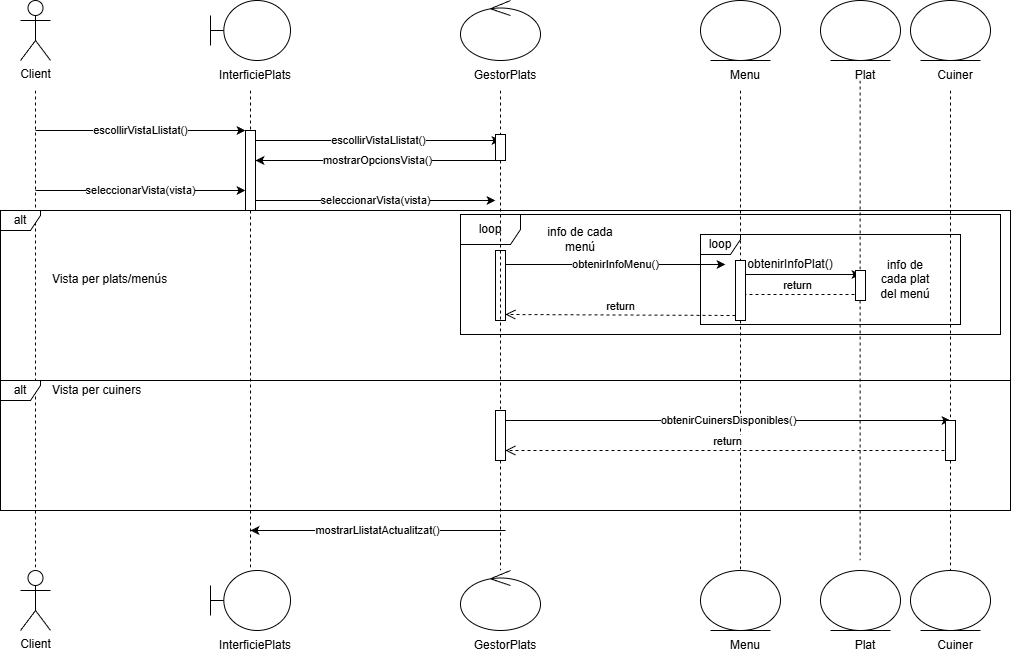

The diagram above was exported from draw.io. Its source (the exported page's mxGraphModel, read from the mxfile embedded in the PNG):
<mxGraphModel dx="1840" dy="1201" grid="1" gridSize="10" guides="1" tooltips="1" connect="1" arrows="1" fold="1" page="1" pageScale="1" pageWidth="1169" pageHeight="827" math="0" shadow="0">
  <root>
    <mxCell id="0" />
    <mxCell id="1" parent="0" />
    <mxCell id="client" parent="1" style="shape=umlActor;verticalLabelPosition=bottom;verticalAlign=top;html=1;outlineConnect=0;" value="Client" vertex="1">
      <mxGeometry height="60" width="30" x="80" y="80" as="geometry" />
    </mxCell>
    <mxCell id="interficie" parent="1" style="shape=umlBoundary;whiteSpace=wrap;html=1;" value="" vertex="1">
      <mxGeometry height="60" width="80" x="270" y="80" as="geometry" />
    </mxCell>
    <mxCell id="txt_interficie" parent="1" style="text;html=1;whiteSpace=wrap;strokeColor=none;fillColor=none;align=center;verticalAlign=middle;" value="InterficiePlats" vertex="1">
      <mxGeometry height="30" width="90" x="270" y="140" as="geometry" />
    </mxCell>
    <mxCell id="gestor" parent="1" style="ellipse;shape=umlControl;whiteSpace=wrap;html=1;" value="" vertex="1">
      <mxGeometry height="60" width="80" x="520" y="80" as="geometry" />
    </mxCell>
    <mxCell id="txt_gestor" parent="1" style="text;html=1;whiteSpace=wrap;strokeColor=none;fillColor=none;align=center;verticalAlign=middle;" value="GestorPlats" vertex="1">
      <mxGeometry height="30" width="90" x="520" y="140" as="geometry" />
    </mxCell>
    <mxCell id="plat" parent="1" style="ellipse;shape=umlEntity;whiteSpace=wrap;html=1;" value="" vertex="1">
      <mxGeometry height="60" width="80" x="760" y="80" as="geometry" />
    </mxCell>
    <mxCell id="txt_plat" parent="1" style="text;html=1;whiteSpace=wrap;strokeColor=none;fillColor=none;align=center;verticalAlign=middle;" value="Menu" vertex="1">
      <mxGeometry height="30" width="90" x="760" y="140" as="geometry" />
    </mxCell>
    <mxCell id="cuiner" parent="1" style="ellipse;shape=umlEntity;whiteSpace=wrap;html=1;" value="" vertex="1">
      <mxGeometry height="60" width="80" x="970" y="80" as="geometry" />
    </mxCell>
    <mxCell id="txt_cuiner" parent="1" style="text;html=1;whiteSpace=wrap;strokeColor=none;fillColor=none;align=center;verticalAlign=middle;" value="Cuiner" vertex="1">
      <mxGeometry height="30" width="80" x="975" y="140" as="geometry" />
    </mxCell>
    <mxCell id="life_client" edge="1" parent="1" style="endArrow=none;dashed=1;html=1;rounded=0;">
      <mxGeometry relative="1" as="geometry">
        <mxPoint x="95" y="170" as="sourcePoint" />
        <mxPoint x="95" y="650" as="targetPoint" />
      </mxGeometry>
    </mxCell>
    <mxCell id="life_interficie" edge="1" parent="1" style="endArrow=none;dashed=1;html=1;rounded=0;">
      <mxGeometry relative="1" as="geometry">
        <mxPoint x="310" y="170" as="sourcePoint" />
        <mxPoint x="310" y="650" as="targetPoint" />
      </mxGeometry>
    </mxCell>
    <mxCell id="life_gestor" edge="1" parent="1" source="QobBRIDm_4kitH87wryh-16" style="endArrow=none;dashed=1;html=1;rounded=0;">
      <mxGeometry relative="1" as="geometry">
        <mxPoint x="560" y="170" as="sourcePoint" />
        <mxPoint x="560" y="650" as="targetPoint" />
      </mxGeometry>
    </mxCell>
    <mxCell id="life_plat" edge="1" parent="1" source="QobBRIDm_4kitH87wryh-31" style="endArrow=none;dashed=1;html=1;rounded=0;">
      <mxGeometry relative="1" as="geometry">
        <mxPoint x="800" y="170" as="sourcePoint" />
        <mxPoint x="800" y="650" as="targetPoint" />
      </mxGeometry>
    </mxCell>
    <mxCell id="life_cuiner" edge="1" parent="1" source="QobBRIDm_4kitH87wryh-35" style="endArrow=none;dashed=1;html=1;rounded=0;">
      <mxGeometry relative="1" as="geometry">
        <mxPoint x="1010" y="170" as="sourcePoint" />
        <mxPoint x="1010" y="650" as="targetPoint" />
      </mxGeometry>
    </mxCell>
    <mxCell id="act_interficie" parent="1" style="html=1;points=[[0,0,0,0,5],[0,1,0,0,-5],[1,0,0,0,5],[1,1,0,0,-5]];perimeter=orthogonalPerimeter;outlineConnect=0;" value="" vertex="1">
      <mxGeometry height="80" width="10" x="305" y="210" as="geometry" />
    </mxCell>
    <mxCell id="act_gestor" parent="1" style="html=1;points=[[0,0,0,0,5],[0,1,0,0,-5],[1,0,0,0,5],[1,1,0,0,-5]];perimeter=orthogonalPerimeter;outlineConnect=0;" value="" vertex="1">
      <mxGeometry height="70" width="10" x="555" y="330" as="geometry" />
    </mxCell>
    <mxCell id="m1" edge="1" parent="1" style="endArrow=classic;html=1;rounded=0;" value="escollirVistaLlistat()">
      <mxGeometry relative="1" as="geometry">
        <mxPoint x="95" y="210" as="sourcePoint" />
        <mxPoint x="305" y="210" as="targetPoint" />
      </mxGeometry>
    </mxCell>
    <mxCell id="m3" edge="1" parent="1" style="endArrow=classic;html=1;rounded=0;" value="seleccionarVista(vista)">
      <mxGeometry relative="1" as="geometry">
        <mxPoint x="95" y="270" as="sourcePoint" />
        <mxPoint x="305" y="270" as="targetPoint" />
      </mxGeometry>
    </mxCell>
    <mxCell id="m4" edge="1" parent="1" style="endArrow=classic;html=1;rounded=0;" value="seleccionarVista(vista)">
      <mxGeometry relative="1" as="geometry">
        <mxPoint x="315" y="280" as="sourcePoint" />
        <mxPoint x="555" y="280" as="targetPoint" />
      </mxGeometry>
    </mxCell>
    <mxCell id="alt_frame" parent="1" style="shape=umlFrame;whiteSpace=wrap;html=1;pointerEvents=0;width=40;height=20;fillColor=default;" value="alt" vertex="1">
      <mxGeometry height="170" width="1010" x="60" y="290" as="geometry" />
    </mxCell>
    <mxCell id="alt_txt1" parent="1" style="text;html=1;whiteSpace=wrap;strokeColor=none;fillColor=none;align=left;verticalAlign=middle;" value="Vista per plats/menús" vertex="1">
      <mxGeometry height="30" width="220" x="110" y="344" as="geometry" />
    </mxCell>
    <mxCell id="alt_txt2" parent="1" style="text;html=1;whiteSpace=wrap;strokeColor=none;fillColor=none;align=left;verticalAlign=middle;" value="Vista per cuiners" vertex="1">
      <mxGeometry height="30" width="220" x="110" y="455" as="geometry" />
    </mxCell>
    <mxCell id="m6" edge="1" parent="1" style="endArrow=classic;html=1;rounded=0;" value="obtenirCuinersDisponibles()">
      <mxGeometry relative="1" as="geometry">
        <mxPoint x="565" y="500" as="sourcePoint" />
        <mxPoint x="1010" y="500" as="targetPoint" />
      </mxGeometry>
    </mxCell>
    <mxCell id="r2" edge="1" parent="1" style="html=1;verticalAlign=bottom;endArrow=open;dashed=1;endSize=8;curved=0;rounded=0;" value="return">
      <mxGeometry relative="1" as="geometry">
        <mxPoint x="1010" y="530" as="sourcePoint" />
        <mxPoint x="565" y="530" as="targetPoint" />
      </mxGeometry>
    </mxCell>
    <mxCell id="m7" edge="1" parent="1" style="endArrow=classic;html=1;rounded=0;" value="mostrarLlistatActualitzat()">
      <mxGeometry relative="1" as="geometry">
        <mxPoint x="565" y="610" as="sourcePoint" />
        <mxPoint x="310" y="610" as="targetPoint" />
      </mxGeometry>
    </mxCell>
    <mxCell id="QobBRIDm_4kitH87wryh-1" parent="1" style="shape=umlFrame;whiteSpace=wrap;html=1;pointerEvents=0;width=40;height=20;fillColor=default;" value="alt" vertex="1">
      <mxGeometry height="130" width="1010" x="60" y="460" as="geometry" />
    </mxCell>
    <mxCell id="QobBRIDm_4kitH87wryh-2" edge="1" parent="1" style="endArrow=classic;html=1;rounded=0;" value="escollirVistaLlistat()">
      <mxGeometry relative="1" as="geometry">
        <mxPoint x="315" y="220" as="sourcePoint" />
        <mxPoint x="560" y="220" as="targetPoint" />
      </mxGeometry>
    </mxCell>
    <mxCell id="QobBRIDm_4kitH87wryh-3" edge="1" parent="1" style="endArrow=classic;html=1;rounded=0;" value="mostrarOpcionsVista()">
      <mxGeometry relative="1" as="geometry">
        <mxPoint x="560" y="240" as="sourcePoint" />
        <mxPoint x="315" y="240" as="targetPoint" />
      </mxGeometry>
    </mxCell>
    <mxCell id="QobBRIDm_4kitH87wryh-4" edge="1" parent="1" style="endArrow=classic;html=1;rounded=0;" value="obtenirInfoMenu()">
      <mxGeometry relative="1" as="geometry">
        <mxPoint x="565" y="344" as="sourcePoint" />
        <mxPoint x="785" y="344" as="targetPoint" />
      </mxGeometry>
    </mxCell>
    <mxCell id="QobBRIDm_4kitH87wryh-5" edge="1" parent="1" source="QobBRIDm_4kitH87wryh-31" style="html=1;verticalAlign=bottom;endArrow=open;dashed=1;endSize=8;curved=0;rounded=0;exitX=0;exitY=1;exitDx=0;exitDy=-5;exitPerimeter=0;" value="return">
      <mxGeometry relative="1" as="geometry">
        <mxPoint x="785" y="394" as="sourcePoint" />
        <mxPoint x="565" y="394" as="targetPoint" />
      </mxGeometry>
    </mxCell>
    <mxCell id="QobBRIDm_4kitH87wryh-6" edge="1" parent="1" style="endArrow=classic;html=1;rounded=0;" value="">
      <mxGeometry height="50" relative="1" width="50" as="geometry">
        <mxPoint x="800" y="354" as="sourcePoint" />
        <mxPoint x="920" y="354" as="targetPoint" />
      </mxGeometry>
    </mxCell>
    <mxCell id="QobBRIDm_4kitH87wryh-7" parent="1" style="text;html=1;whiteSpace=wrap;strokeColor=none;fillColor=none;align=center;verticalAlign=middle;rounded=0;" value="obtenirInfoPlat()" vertex="1">
      <mxGeometry height="20" width="60" x="820" y="334" as="geometry" />
    </mxCell>
    <mxCell id="QobBRIDm_4kitH87wryh-8" edge="1" parent="1" style="html=1;verticalAlign=bottom;endArrow=open;dashed=1;endSize=8;curved=0;rounded=0;" value="return">
      <mxGeometry relative="1" as="geometry">
        <mxPoint x="920" y="374" as="sourcePoint" />
        <mxPoint x="795" y="374" as="targetPoint" />
      </mxGeometry>
    </mxCell>
    <mxCell id="QobBRIDm_4kitH87wryh-9" parent="1" style="shape=umlFrame;whiteSpace=wrap;html=1;pointerEvents=0;" value="loop" vertex="1">
      <mxGeometry height="120" width="540" x="520" y="294" as="geometry" />
    </mxCell>
    <mxCell id="QobBRIDm_4kitH87wryh-10" parent="1" style="shape=umlFrame;whiteSpace=wrap;html=1;pointerEvents=0;width=40;height=20;" value="loop" vertex="1">
      <mxGeometry height="90" width="260" x="760" y="314" as="geometry" />
    </mxCell>
    <mxCell id="QobBRIDm_4kitH87wryh-11" parent="1" style="text;html=1;whiteSpace=wrap;strokeColor=none;fillColor=none;align=center;verticalAlign=middle;rounded=0;" value="info de cada plat del menú" vertex="1">
      <mxGeometry height="30" width="60" x="935" y="344" as="geometry" />
    </mxCell>
    <mxCell id="QobBRIDm_4kitH87wryh-12" parent="1" style="text;html=1;whiteSpace=wrap;strokeColor=none;fillColor=none;align=center;verticalAlign=middle;rounded=0;" value="info de cada menú" vertex="1">
      <mxGeometry height="30" width="100" x="590" y="304" as="geometry" />
    </mxCell>
    <mxCell id="QobBRIDm_4kitH87wryh-13" parent="1" style="ellipse;shape=umlEntity;whiteSpace=wrap;html=1;" value="" vertex="1">
      <mxGeometry height="60" width="80" x="880" y="80" as="geometry" />
    </mxCell>
    <mxCell id="QobBRIDm_4kitH87wryh-14" parent="1" style="text;html=1;whiteSpace=wrap;strokeColor=none;fillColor=none;align=center;verticalAlign=middle;" value="Plat" vertex="1">
      <mxGeometry height="30" width="90" x="880" y="140" as="geometry" />
    </mxCell>
    <mxCell id="QobBRIDm_4kitH87wryh-15" edge="1" parent="1" source="QobBRIDm_4kitH87wryh-33" style="endArrow=none;dashed=1;html=1;rounded=0;">
      <mxGeometry relative="1" as="geometry">
        <mxPoint x="919.58" y="160" as="sourcePoint" />
        <mxPoint x="919.58" y="640" as="targetPoint" />
      </mxGeometry>
    </mxCell>
    <mxCell id="QobBRIDm_4kitH87wryh-17" edge="1" parent="1" source="QobBRIDm_4kitH87wryh-37" style="endArrow=none;dashed=1;html=1;rounded=0;" target="QobBRIDm_4kitH87wryh-16" value="">
      <mxGeometry relative="1" as="geometry">
        <mxPoint x="560" y="170" as="sourcePoint" />
        <mxPoint x="560" y="650" as="targetPoint" />
      </mxGeometry>
    </mxCell>
    <mxCell id="QobBRIDm_4kitH87wryh-16" parent="1" style="html=1;points=[[0,0,0,0,5],[0,1,0,0,-5],[1,0,0,0,5],[1,1,0,0,-5]];perimeter=orthogonalPerimeter;outlineConnect=0;" value="" vertex="1">
      <mxGeometry height="50" width="10" x="555" y="490" as="geometry" />
    </mxCell>
    <mxCell id="QobBRIDm_4kitH87wryh-20" parent="1" style="shape=umlActor;verticalLabelPosition=bottom;verticalAlign=top;html=1;outlineConnect=0;" value="Client" vertex="1">
      <mxGeometry height="60" width="30" x="80" y="650" as="geometry" />
    </mxCell>
    <mxCell id="QobBRIDm_4kitH87wryh-21" parent="1" style="shape=umlBoundary;whiteSpace=wrap;html=1;" value="" vertex="1">
      <mxGeometry height="60" width="80" x="270" y="650" as="geometry" />
    </mxCell>
    <mxCell id="QobBRIDm_4kitH87wryh-22" parent="1" style="text;html=1;whiteSpace=wrap;strokeColor=none;fillColor=none;align=center;verticalAlign=middle;" value="InterficiePlats" vertex="1">
      <mxGeometry height="30" width="90" x="270" y="710" as="geometry" />
    </mxCell>
    <mxCell id="QobBRIDm_4kitH87wryh-23" parent="1" style="ellipse;shape=umlControl;whiteSpace=wrap;html=1;" value="" vertex="1">
      <mxGeometry height="60" width="80" x="520" y="650" as="geometry" />
    </mxCell>
    <mxCell id="QobBRIDm_4kitH87wryh-24" parent="1" style="text;html=1;whiteSpace=wrap;strokeColor=none;fillColor=none;align=center;verticalAlign=middle;" value="GestorPlats" vertex="1">
      <mxGeometry height="30" width="90" x="520" y="710" as="geometry" />
    </mxCell>
    <mxCell id="QobBRIDm_4kitH87wryh-25" parent="1" style="ellipse;shape=umlEntity;whiteSpace=wrap;html=1;" value="" vertex="1">
      <mxGeometry height="60" width="80" x="760" y="650" as="geometry" />
    </mxCell>
    <mxCell id="QobBRIDm_4kitH87wryh-26" parent="1" style="text;html=1;whiteSpace=wrap;strokeColor=none;fillColor=none;align=center;verticalAlign=middle;" value="Menu" vertex="1">
      <mxGeometry height="30" width="90" x="760" y="710" as="geometry" />
    </mxCell>
    <mxCell id="QobBRIDm_4kitH87wryh-27" parent="1" style="ellipse;shape=umlEntity;whiteSpace=wrap;html=1;" value="" vertex="1">
      <mxGeometry height="60" width="80" x="970" y="650" as="geometry" />
    </mxCell>
    <mxCell id="QobBRIDm_4kitH87wryh-28" parent="1" style="text;html=1;whiteSpace=wrap;strokeColor=none;fillColor=none;align=center;verticalAlign=middle;" value="Cuiner" vertex="1">
      <mxGeometry height="30" width="80" x="975" y="710" as="geometry" />
    </mxCell>
    <mxCell id="QobBRIDm_4kitH87wryh-29" parent="1" style="ellipse;shape=umlEntity;whiteSpace=wrap;html=1;" value="" vertex="1">
      <mxGeometry height="60" width="80" x="880" y="650" as="geometry" />
    </mxCell>
    <mxCell id="QobBRIDm_4kitH87wryh-30" parent="1" style="text;html=1;whiteSpace=wrap;strokeColor=none;fillColor=none;align=center;verticalAlign=middle;" value="Plat" vertex="1">
      <mxGeometry height="30" width="90" x="880" y="710" as="geometry" />
    </mxCell>
    <mxCell id="QobBRIDm_4kitH87wryh-32" edge="1" parent="1" style="endArrow=none;dashed=1;html=1;rounded=0;" target="QobBRIDm_4kitH87wryh-31" value="">
      <mxGeometry relative="1" as="geometry">
        <mxPoint x="800" y="170" as="sourcePoint" />
        <mxPoint x="800" y="650" as="targetPoint" />
      </mxGeometry>
    </mxCell>
    <mxCell id="QobBRIDm_4kitH87wryh-31" parent="1" style="html=1;points=[[0,0,0,0,5],[0,1,0,0,-5],[1,0,0,0,5],[1,1,0,0,-5]];perimeter=orthogonalPerimeter;outlineConnect=0;targetShapes=umlLifeline;portConstraint=eastwest;newEdgeStyle={&quot;curved&quot;:0,&quot;rounded&quot;:0};" value="" vertex="1">
      <mxGeometry height="60" width="10" x="795" y="340" as="geometry" />
    </mxCell>
    <mxCell id="QobBRIDm_4kitH87wryh-34" edge="1" parent="1" style="endArrow=none;dashed=1;html=1;rounded=0;" target="QobBRIDm_4kitH87wryh-33" value="">
      <mxGeometry relative="1" as="geometry">
        <mxPoint x="919.58" y="160" as="sourcePoint" />
        <mxPoint x="919.58" y="640" as="targetPoint" />
      </mxGeometry>
    </mxCell>
    <mxCell id="QobBRIDm_4kitH87wryh-33" parent="1" style="html=1;points=[[0,0,0,0,5],[0,1,0,0,-5],[1,0,0,0,5],[1,1,0,0,-5]];perimeter=orthogonalPerimeter;outlineConnect=0;targetShapes=umlLifeline;portConstraint=eastwest;newEdgeStyle={&quot;curved&quot;:0,&quot;rounded&quot;:0};" value="" vertex="1">
      <mxGeometry height="30" width="10" x="915" y="350" as="geometry" />
    </mxCell>
    <mxCell id="QobBRIDm_4kitH87wryh-36" edge="1" parent="1" style="endArrow=none;dashed=1;html=1;rounded=0;" target="QobBRIDm_4kitH87wryh-35" value="">
      <mxGeometry relative="1" as="geometry">
        <mxPoint x="1010" y="170" as="sourcePoint" />
        <mxPoint x="1010" y="650" as="targetPoint" />
      </mxGeometry>
    </mxCell>
    <mxCell id="QobBRIDm_4kitH87wryh-35" parent="1" style="html=1;points=[[0,0,0,0,5],[0,1,0,0,-5],[1,0,0,0,5],[1,1,0,0,-5]];perimeter=orthogonalPerimeter;outlineConnect=0;targetShapes=umlLifeline;portConstraint=eastwest;newEdgeStyle={&quot;curved&quot;:0,&quot;rounded&quot;:0};" value="" vertex="1">
      <mxGeometry height="40" width="10" x="1005" y="500" as="geometry" />
    </mxCell>
    <mxCell id="QobBRIDm_4kitH87wryh-39" edge="1" parent="1" style="endArrow=none;dashed=1;html=1;rounded=0;" target="QobBRIDm_4kitH87wryh-37" value="">
      <mxGeometry relative="1" as="geometry">
        <mxPoint x="560" y="170" as="sourcePoint" />
        <mxPoint x="560" y="490" as="targetPoint" />
      </mxGeometry>
    </mxCell>
    <mxCell id="QobBRIDm_4kitH87wryh-37" parent="1" style="html=1;points=[[0,0,0,0,5],[0,1,0,0,-5],[1,0,0,0,5],[1,1,0,0,-5]];perimeter=orthogonalPerimeter;outlineConnect=0;targetShapes=umlLifeline;portConstraint=eastwest;newEdgeStyle={&quot;curved&quot;:0,&quot;rounded&quot;:0};" value="" vertex="1">
      <mxGeometry height="26" width="10" x="555" y="214" as="geometry" />
    </mxCell>
  </root>
</mxGraphModel>